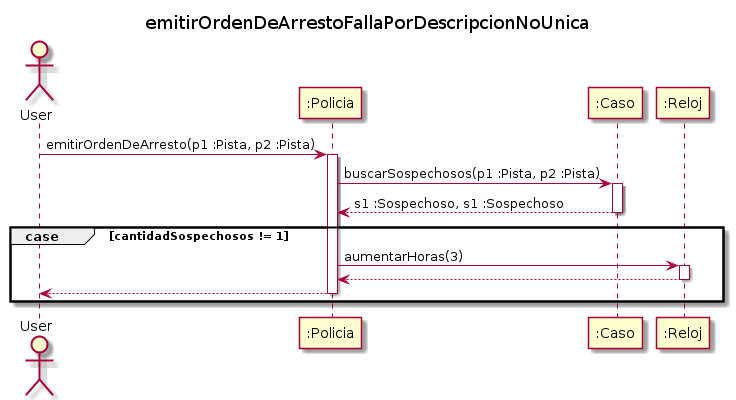

The diagram above was rendered by PlantUML. Its source (embedded in the PNG):
@startuml

title emitirOrdenDeArrestoFallaPorDescripcionNoUnica

Actor User

User -> ":Policia" : emitirOrdenDeArresto(p1 :Pista, p2 :Pista)
Activate ":Policia"

":Policia" -> ":Caso" : buscarSospechosos(p1 :Pista, p2 :Pista)
activate ":Caso"

":Caso" --> ":Policia" : s1 :Sospechoso, s1 :Sospechoso
deactivate ":Caso"

group case [cantidadSospechosos != 1]

    ":Policia" -> ":Reloj" : aumentarHoras(3)
    activate ":Reloj"

    ":Reloj" --> ":Policia"
    deactivate ":Reloj"

    ":Policia" --> User
    deactivate ":Policia"

end

@enduml